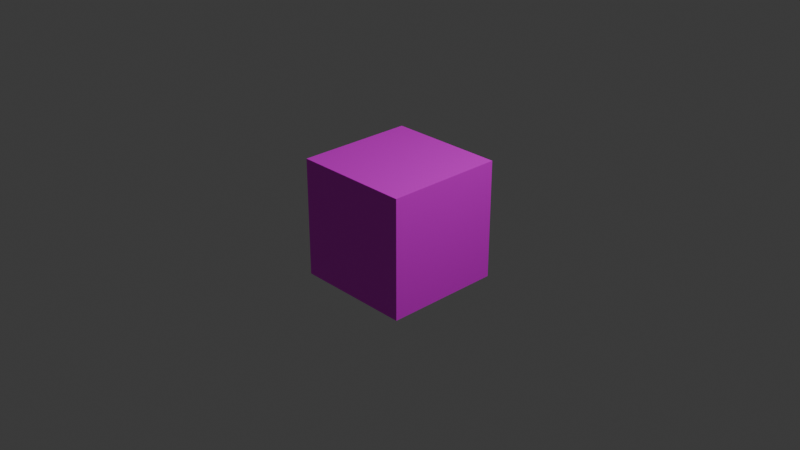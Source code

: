 # Source: r.blend  (saved by Blender 4.4.30; exported with 4.5.12 LTS)
import bpy
from mathutils import Matrix  # noqa: F401  (used for matrix-valued properties, if any)

bpy.ops.wm.read_factory_settings(use_empty=True)
scene = bpy.context.scene
scene.name = 'Scene'

# ---- collections
col_collection = bpy.data.collections.new('Collection'); scene.collection.children.link(col_collection)

# ---- images (referenced by path relative to the original .blend; pixels are not part of the script)
import os
ASSET_DIR = os.environ.get("B2B_ASSET_DIR", "")  # directory of the original .blend (textures are referenced by path, not embedded)
HERE = os.path.dirname(os.path.abspath(__file__))  # packed textures are extracted next to this script under _unpacked/

def load_image(name, relpath, width, height, colorspace="sRGB"):
    """Load a texture the original file referenced (path relative to the .blend, or extracted next to this script)."""
    p = next((c for c in (os.path.join(HERE, relpath), os.path.join(ASSET_DIR, relpath)) if relpath and os.path.exists(c)), "")
    if p:
        img = bpy.data.images.load(p, check_existing=True)
        img.name = name
    else:  # same state as the original file: an image datablock whose file is absent (Cycles renders it pink)
        img = bpy.data.images.new(name, width, height)
        img.source = "FILE"
        img.filepath = "//" + (relpath or name)
    img.colorspace_settings.name = colorspace
    return img
img_r1_png = load_image('r1.png', 'r1.png', 1024, 1024, 'sRGB')

# ---- materials (node trees are filled in below, after node groups)
mat_material_001 = bpy.data.materials.new('Material.001')
mat_material_001.roughness = 0.5

# ---- material node trees
mat_material_001.use_nodes = True; mat_material_001.node_tree.nodes.clear()
_N = mat_material_001.node_tree.nodes; _L = mat_material_001.node_tree.links
n0 = _N.new('ShaderNodeBsdfPrincipled'); n0.name = 'プリンシプルBSDF'; n0.location = (0, 300)
n0.inputs[3].default_value = 1.45
n0.inputs[27].default_value = (0.0, 0.0, 0.0, 1.0)
n0.inputs[28].default_value = 1.0
n1 = _N.new('ShaderNodeOutputMaterial'); n1.name = 'マテリアル出力'; n1.location = (280, 300)
n2 = _N.new('ShaderNodeTexImage'); n2.name = '画像テクスチャ'; n2.location = (-290, 275)
n2.image = img_r1_png
_L.new(n0.outputs[0], n1.inputs[0])
_L.new(n2.outputs[0], n0.inputs[0])
n1.is_active_output = True

# ---- world
world_world = bpy.data.worlds.new('World'); scene.world = world_world
world_world.use_nodes = True; world_world.node_tree.nodes.clear()
_N = world_world.node_tree.nodes; _L = world_world.node_tree.links
n0 = _N.new('ShaderNodeOutputWorld'); n0.name = 'World Output'; n0.location = (300, 300)
n1 = _N.new('ShaderNodeBackground'); n1.name = 'Background'; n1.location = (10, 300)
n1.inputs[0].default_value = (0.05088, 0.05088, 0.05088, 1.0)
_L.new(n1.outputs[0], n0.inputs[0])
n0.is_active_output = True
world_world.color = (0.05088, 0.05088, 0.05088)
world_world.sun_shadow_jitter_overblur = 0.0

# ---- cameras
cam_camera = bpy.data.cameras.new('Camera')
cam_camera.clip_end = 100.0
cam_camera.ortho_scale = 7.314

# ---- lights
light_light = bpy.data.lights.new('Light', 'POINT')
light_light.energy = 1000.0
light_light.shadow_soft_size = 0.1

# ---- meshes
me_cube_001 = bpy.data.meshes.new('Cube.001')
me_cube_001.from_pydata([(1.0, 1.0, -1.0), (1.0, -1.0, -1.0), (1.0, 1.0, 1.0), (1.0, -1.0, 1.0), (-1.0, 1.0, -1.0), (-1.0, -1.0, -1.0), (-1.0, 1.0, 1.0), (-1.0, -1.0, 1.0)], [], [(0, 4, 6, 2), (3, 2, 6, 7), (7, 6, 4, 5), (5, 1, 3, 7), (1, 0, 2, 3), (5, 4, 0, 1)])
me_cube_001.polygons.foreach_set('use_smooth', [True] * 6)
_k = set([(0, 1), (0, 2), (0, 4), (1, 3), (1, 5), (2, 3), (2, 6), (3, 7), (4, 5), (4, 6), (5, 7), (6, 7)])
me_cube_001.attributes.new('sharp_edge', 'BOOLEAN', 'EDGE').data.foreach_set('value', [ (min(e.vertices), max(e.vertices)) in _k for e in me_cube_001.edges])
_uv = me_cube_001.uv_layers.new(name='UVMap')
_uv.uv.foreach_set('vector', [0.2863, 0.3611, 0.2854, 0.3856, 0.2001, 0.3851, 0.201, 0.3602, 0.2019, 0.2749, 0.201, 0.3602, 0.1157, 0.3593, 0.1166, 0.274, 0.4578, 0.2776, 0.4569, 0.3629, 0.3716, 0.362, 0.3725, 0.2767, 0.2881, 0.2509, 0.2872, 0.2758, 0.2019, 0.2749, 0.2028, 0.2504, 0.2872, 0.2758, 0.2863, 0.3611, 0.201, 0.3602, 0.2019, 0.2749, 0.3725, 0.2767, 0.3716, 0.362, 0.2863, 0.3611, 0.2872, 0.2758])
me_cube_001.materials.append(mat_material_001)
me_cube_001.update()
me_cube_001.normals_split_custom_set([tuple(v) for v in zip(*[iter([0.0, 1.0, 0.0, 0.0, 1.0, 0.0, 0.0, 1.0, 0.0, 0.0, 1.0, 0.0, 0.0, 0.0, 1.0, 0.0, 0.0, 1.0, 0.0, 0.0, 1.0, 0.0, 0.0, 1.0, -1.0, 0.0, 0.0, -1.0, 0.0, 0.0, -1.0, 0.0, 0.0, -1.0, 0.0, 0.0, 0.0, -1.0, 0.0, 0.0, -1.0, 0.0, 0.0, -1.0, 0.0, 0.0, -1.0, 0.0, 1.0, 0.0, 0.0, 1.0, 0.0, 0.0, 1.0, 0.0, 0.0, 1.0, 0.0, 0.0, 0.0, 0.0, -1.0, 0.0, 0.0, -1.0, 0.0, 0.0, -1.0, 0.0, 0.0, -1.0])] * 3)])

# ---- objects
ob_light = bpy.data.objects.new('Light', light_light)
ob_camera = bpy.data.objects.new('Camera', cam_camera)
ob_cube_001 = bpy.data.objects.new('Cube.001', me_cube_001)

# ---- transforms, parenting, visibility, modifiers, constraints
ob_light.location = (4.076, 1.005, 5.904)
ob_light.rotation_euler = (0.6503, 0.05522, 1.866)
ob_light.lock_rotations_4d = False
ob_light.empty_display_type = 'ARROWS'
ob_light.color = (0.0, 0.0, 0.0, 0.0)
ob_light.lineart.crease_threshold = 0.0
ob_camera.location = (7.359, -6.926, 4.958)
ob_camera.rotation_euler = (1.109, 0.0, 0.8149)
ob_camera.lock_rotations_4d = False
ob_camera.empty_display_type = 'ARROWS'
ob_camera.color = (0.0, 0.0, 0.0, 0.0)
ob_camera.display_type = 'WIRE'
ob_camera.lineart.crease_threshold = 0.0
ob_cube_001.location = (0.0, 0.0, 0.0)
ob_cube_001.rotation_euler = (1.571, -0.0, 0.0)
ob_cube_001.scale = (0.6488, 0.6488, 0.6488)

# ---- collection membership
col_collection.objects.link(ob_light)
col_collection.objects.link(ob_camera)
col_collection.objects.link(ob_cube_001)

# ---- scene / render settings (as saved in the file)
scene.camera = ob_camera
scene.frame_start = 1; scene.frame_end = 250; scene.frame_set(1)
scene.render.engine = 'BLENDER_EEVEE_NEXT'
bpy.context.view_layer.update()
